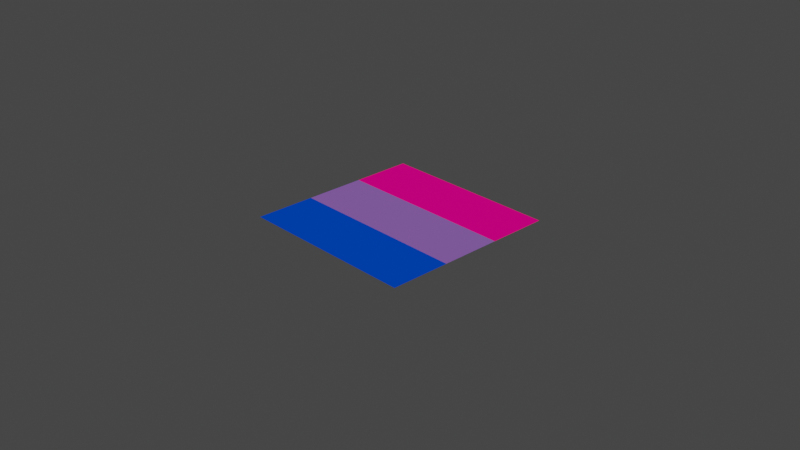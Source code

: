 # Source: new_bi.blend  (saved by Blender 3.0.1; exported with 4.5.12 LTS)
import bpy
from mathutils import Matrix  # noqa: F401  (used for matrix-valued properties, if any)

bpy.ops.wm.read_factory_settings(use_empty=True)
scene = bpy.context.scene
scene.name = 'Scene'

# ---- collections
col_collection = bpy.data.collections.new('Collection'); scene.collection.children.link(col_collection)

# ---- materials (node trees are filled in below, after node groups)
mat_material_001 = bpy.data.materials.new('Material.001')
mat_material_001.use_transparent_shadow = False

# ---- material node trees
mat_material_001.use_nodes = True; mat_material_001.node_tree.nodes.clear()
_N = mat_material_001.node_tree.nodes; _L = mat_material_001.node_tree.links
n0 = _N.new('ShaderNodeTexCoord'); n0.name = 'Texture Coordinate'; n0.location = (-1071, 268)
n1 = _N.new('ShaderNodeMapping'); n1.name = 'Mapping'; n1.location = (-853, 301)
n1.width = 240
n1.inputs[1].default_value = (0.0, -0.5, 0.0)
n2 = _N.new('ShaderNodeSeparateXYZ'); n2.name = 'Separate XYZ'; n2.location = (-440, 254)
n3 = _N.new('ShaderNodeOutputMaterial'); n3.name = 'Material Output'; n3.location = (686, 273)
n4 = _N.new('ShaderNodeEmission'); n4.name = 'Emission Viewer'; n4.location = (686, 313)
n4.label = 'Viewer'
n4.hide = True
n5 = _N.new('ShaderNodeMix'); n5.name = 'Mix'; n5.location = (398, 475)
n5.data_type = 'RGBA'
n6 = _N.new('ShaderNodeMath'); n6.name = 'Math.001'; n6.location = (93, 557)
n6.width = 129
n6.operation = 'SIGN'
n6.inputs[1].default_value = -1.0
n6.inputs[2].default_value = 1.0
n7 = _N.new('ShaderNodeValToRGB'); n7.name = 'ColorRamp.001'; n7.location = (123, 280)
n7.color_ramp.interpolation = 'CONSTANT'
while len(n7.color_ramp.elements) > 1: n7.color_ramp.elements.remove(n7.color_ramp.elements[-1])
n7.color_ramp.elements[0].position = 0.0; n7.color_ramp.elements[0].color = (0.1714, 0.07819, 0.3005, 1.0)
_e = n7.color_ramp.elements.new(0.1667); _e.color = (0.0, 0.03955, 0.3864, 1.0)
n8 = _N.new('ShaderNodeMath'); n8.name = 'Math'; n8.location = (-41, 311)
n8.operation = 'MULTIPLY_ADD'
n8.inputs[1].default_value = -1.0
n8.inputs[2].default_value = 8.941e-08
n9 = _N.new('ShaderNodeValToRGB'); n9.name = 'ColorRamp'; n9.location = (28, 23)
n9.color_ramp.interpolation = 'CONSTANT'
while len(n9.color_ramp.elements) > 1: n9.color_ramp.elements.remove(n9.color_ramp.elements[-1])
n9.color_ramp.elements[0].position = 0.0; n9.color_ramp.elements[0].color = (0.1714, 0.07819, 0.3005, 1.0)
_e = n9.color_ramp.elements.new(0.1667); _e.color = (0.6795, 0.0003035, 0.162, 1.0)
_L.new(n0.outputs[2], n1.inputs[0])
_L.new(n1.outputs[0], n2.inputs[0])
_L.new(n2.outputs[1], n9.inputs[0])
_L.new(n4.outputs[0], n3.inputs[0])
_L.new(n5.outputs[2], n4.inputs[0])
_L.new(n2.outputs[1], n6.inputs[0])
_L.new(n6.outputs[0], n5.inputs[0])
_L.new(n2.outputs[1], n8.inputs[0])
_L.new(n8.outputs[0], n7.inputs[0])
_L.new(n9.outputs[0], n5.inputs[7])
_L.new(n7.outputs[0], n5.inputs[6])
n3.is_active_output = True

# ---- world
world_world = bpy.data.worlds.new('World'); scene.world = world_world
world_world.use_nodes = True; world_world.node_tree.nodes.clear()
_N = world_world.node_tree.nodes; _L = world_world.node_tree.links
n0 = _N.new('ShaderNodeOutputWorld'); n0.name = 'World Output'; n0.location = (300, 300)
n1 = _N.new('ShaderNodeBackground'); n1.name = 'Background'; n1.location = (10, 300)
n1.inputs[0].default_value = (0.05088, 0.05088, 0.05088, 1.0)
_L.new(n1.outputs[0], n0.inputs[0])
n0.is_active_output = True
world_world.color = (0.05088, 0.05088, 0.05088)
world_world.use_sun_shadow = False
world_world.sun_shadow_jitter_overblur = 0.0

# ---- cameras
cam_camera = bpy.data.cameras.new('Camera')
cam_camera.clip_end = 100.0
cam_camera.ortho_scale = 7.314

# ---- lights
light_light = bpy.data.lights.new('Light', 'POINT')
light_light.transmission_factor = 0.0
light_light.energy = 1000.0
light_light.shadow_soft_size = 0.1
light_light.shadow_maximum_resolution = 0.006
light_light.use_absolute_resolution = True

# ---- meshes
me_plane = bpy.data.meshes.new('Plane')
me_plane.from_pydata([(-1.0, -1.0, 0.0), (1.0, -1.0, 0.0), (-1.0, 1.0, 0.0), (1.0, 1.0, 0.0)], [], [(0, 1, 3, 2)])
_uv = me_plane.uv_layers.new(name='UVMap')
_uv.uv.foreach_set('vector', [0.0, 0.0, 1.0, 0.0, 1.0, 1.0, 0.0, 1.0])
me_plane.materials.append(mat_material_001)
me_plane.use_remesh_fix_poles = True
me_plane.use_remesh_preserve_attributes = False
me_plane.update()

# ---- objects
ob_light = bpy.data.objects.new('Light', light_light)
ob_camera = bpy.data.objects.new('Camera', cam_camera)
ob_plane = bpy.data.objects.new('Plane', me_plane)

# ---- transforms, parenting, visibility, modifiers, constraints
ob_light.location = (4.076, 1.005, 5.904)
ob_light.rotation_euler = (0.6503, 0.05522, 1.866)
ob_light.lock_rotations_4d = False
ob_light.empty_display_type = 'ARROWS'
ob_light.color = (0.0, 0.0, 0.0, 0.0)
ob_light.lineart.crease_threshold = 0.0
ob_camera.location = (7.359, -6.926, 4.958)
ob_camera.rotation_euler = (1.109, 0.0, 0.8149)
ob_camera.lock_rotations_4d = False
ob_camera.empty_display_type = 'ARROWS'
ob_camera.color = (0.0, 0.0, 0.0, 0.0)
ob_camera.display_type = 'WIRE'
ob_camera.lineart.crease_threshold = 0.0
ob_plane.location = (0.0, 0.0, 0.0)

# ---- collection membership
col_collection.objects.link(ob_light)
col_collection.objects.link(ob_camera)
col_collection.objects.link(ob_plane)

# ---- scene / render settings (as saved in the file)
scene.camera = ob_camera
scene.frame_start = 1; scene.frame_end = 250; scene.frame_set(1)
scene.render.engine = 'BLENDER_EEVEE_NEXT'
scene.cycles.use_denoising = False
scene.cycles.samples = 128
scene.cycles.sampling_pattern = 'TABULATED_SOBOL'
scene.cycles.use_adaptive_sampling = False
scene.cycles.use_light_tree = False
scene.view_settings.view_transform = 'Filmic'
bpy.context.view_layer.update()

